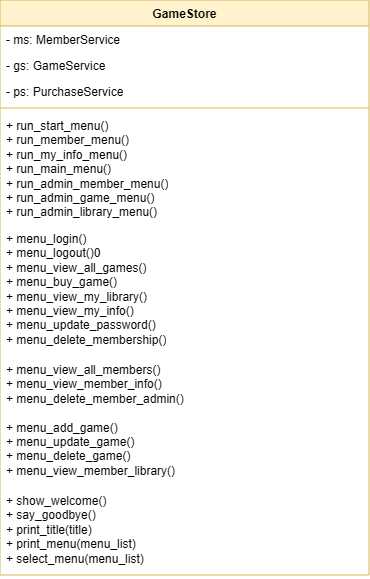

The diagram above was exported from draw.io. Its source (the exported page's mxGraphModel, read from the mxfile embedded in the PNG):
<mxGraphModel dx="808" dy="825" grid="0" gridSize="10" guides="1" tooltips="1" connect="1" arrows="1" fold="1" page="0" pageScale="1" pageWidth="827" pageHeight="1169" math="0" shadow="0">
  <root>
    <mxCell id="0" />
    <mxCell id="1" parent="0" />
    <mxCell id="QwroYPL3Xj1nsd8TbkMu-1" parent="1" style="swimlane;fontStyle=1;align=center;verticalAlign=top;childLayout=stackLayout;horizontal=1;startSize=26;horizontalStack=0;resizeParent=1;resizeParentMax=0;resizeLast=0;collapsible=1;marginBottom=0;whiteSpace=wrap;html=1;fillColor=#fff2cc;strokeColor=#d6b656;" value="GameStore" vertex="1">
      <mxGeometry height="575" width="369" x="109" y="-11" as="geometry">
        <mxRectangle height="26" width="79" x="-93" y="-100" as="alternateBounds" />
      </mxGeometry>
    </mxCell>
    <mxCell id="QwroYPL3Xj1nsd8TbkMu-2" parent="QwroYPL3Xj1nsd8TbkMu-1" style="text;strokeColor=none;fillColor=none;align=left;verticalAlign=top;spacingLeft=4;spacingRight=4;overflow=hidden;rotatable=0;points=[[0,0.5],[1,0.5]];portConstraint=eastwest;whiteSpace=wrap;html=1;" value="- ms: MemberService" vertex="1">
      <mxGeometry height="26" width="369" y="26" as="geometry" />
    </mxCell>
    <mxCell id="QwroYPL3Xj1nsd8TbkMu-12" parent="QwroYPL3Xj1nsd8TbkMu-1" style="text;strokeColor=none;fillColor=none;align=left;verticalAlign=top;spacingLeft=4;spacingRight=4;overflow=hidden;rotatable=0;points=[[0,0.5],[1,0.5]];portConstraint=eastwest;whiteSpace=wrap;html=1;" value="- gs: GameService" vertex="1">
      <mxGeometry height="26" width="369" y="52" as="geometry" />
    </mxCell>
    <mxCell id="QwroYPL3Xj1nsd8TbkMu-11" parent="QwroYPL3Xj1nsd8TbkMu-1" style="text;strokeColor=none;fillColor=none;align=left;verticalAlign=top;spacingLeft=4;spacingRight=4;overflow=hidden;rotatable=0;points=[[0,0.5],[1,0.5]];portConstraint=eastwest;whiteSpace=wrap;html=1;" value="- ps: PurchaseService" vertex="1">
      <mxGeometry height="26" width="369" y="78" as="geometry" />
    </mxCell>
    <mxCell id="QwroYPL3Xj1nsd8TbkMu-3" parent="QwroYPL3Xj1nsd8TbkMu-1" style="line;strokeWidth=1;fillColor=none;align=left;verticalAlign=middle;spacingTop=-1;spacingLeft=3;spacingRight=3;rotatable=0;labelPosition=right;points=[];portConstraint=eastwest;strokeColor=inherit;" value="" vertex="1">
      <mxGeometry height="8" width="369" y="104" as="geometry" />
    </mxCell>
    <mxCell id="QwroYPL3Xj1nsd8TbkMu-4" parent="QwroYPL3Xj1nsd8TbkMu-1" style="text;strokeColor=none;fillColor=none;align=left;verticalAlign=top;spacingLeft=4;spacingRight=4;overflow=hidden;rotatable=0;points=[[0,0.5],[1,0.5]];portConstraint=eastwest;whiteSpace=wrap;html=1;" value="+ run_start_menu()&lt;div&gt;+ run_member_menu()&lt;/div&gt;&lt;div&gt;+ run_my_info_menu()&lt;/div&gt;&lt;div&gt;+ run_main_menu()&lt;/div&gt;&lt;div&gt;+ run_admin_member_menu()&lt;/div&gt;&lt;div&gt;+ run_admin_game_menu()&lt;/div&gt;&lt;div&gt;+ run_admin_library_menu()&lt;/div&gt;" vertex="1">
      <mxGeometry height="113" width="369" y="112" as="geometry" />
    </mxCell>
    <mxCell id="QwroYPL3Xj1nsd8TbkMu-13" parent="QwroYPL3Xj1nsd8TbkMu-1" style="text;strokeColor=none;fillColor=none;align=left;verticalAlign=top;spacingLeft=4;spacingRight=4;overflow=hidden;rotatable=0;points=[[0,0.5],[1,0.5]];portConstraint=eastwest;whiteSpace=wrap;html=1;" value="+ menu_login()&lt;div&gt;+ menu_logout()0&lt;/div&gt;&lt;div&gt;+ menu_view_all_games()&lt;/div&gt;&lt;div&gt;+ menu_buy_game()&lt;/div&gt;&lt;div&gt;+ menu_view_my_library()&lt;/div&gt;&lt;div&gt;+ menu_view_my_info()&lt;/div&gt;&lt;div&gt;+ menu_update_password()&lt;/div&gt;&lt;div&gt;+ menu_delete_membership()&lt;/div&gt;" vertex="1">
      <mxGeometry height="131" width="369" y="225" as="geometry" />
    </mxCell>
    <mxCell id="QwroYPL3Xj1nsd8TbkMu-14" parent="QwroYPL3Xj1nsd8TbkMu-1" style="text;strokeColor=none;fillColor=none;align=left;verticalAlign=top;spacingLeft=4;spacingRight=4;overflow=hidden;rotatable=0;points=[[0,0.5],[1,0.5]];portConstraint=eastwest;whiteSpace=wrap;html=1;" value="+ menu_view_all_members()&lt;div&gt;+ menu_view_member_info()&lt;/div&gt;&lt;div&gt;+ menu_delete_member_admin()&lt;/div&gt;&lt;div&gt;&lt;br&gt;&lt;/div&gt;&lt;div&gt;+ menu_add_game()&lt;/div&gt;&lt;div&gt;+ menu_update_game()&lt;/div&gt;&lt;div&gt;+ menu_delete_game()&lt;/div&gt;&lt;div&gt;+ menu_view_member_library()&lt;/div&gt;" vertex="1">
      <mxGeometry height="131" width="369" y="356" as="geometry" />
    </mxCell>
    <mxCell id="QwroYPL3Xj1nsd8TbkMu-15" parent="QwroYPL3Xj1nsd8TbkMu-1" style="text;strokeColor=none;fillColor=none;align=left;verticalAlign=top;spacingLeft=4;spacingRight=4;overflow=hidden;rotatable=0;points=[[0,0.5],[1,0.5]];portConstraint=eastwest;whiteSpace=wrap;html=1;" value="+ show_welcome()&lt;div&gt;+ say_goodbye()&lt;/div&gt;&lt;div&gt;+ print_title(title)&lt;/div&gt;&lt;div&gt;+ print_menu(menu_list)&lt;/div&gt;&lt;div&gt;+ select_menu(menu_list)&lt;/div&gt;" vertex="1">
      <mxGeometry height="88" width="369" y="487" as="geometry" />
    </mxCell>
  </root>
</mxGraphModel>